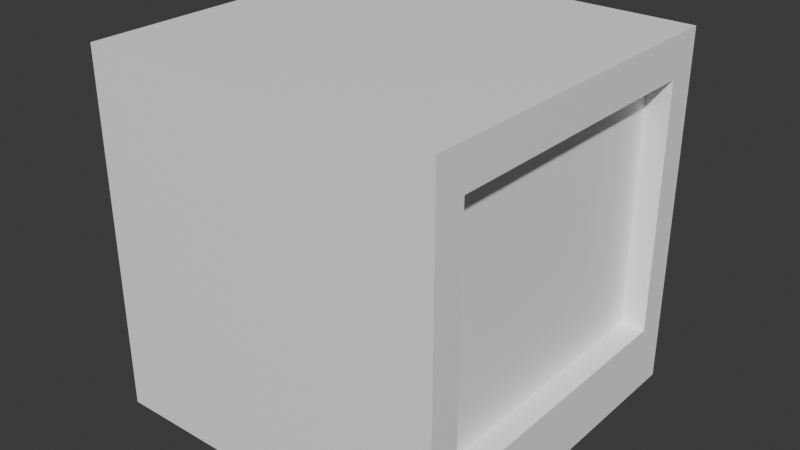 # Source: monitor.blend  (saved by Blender 4.1.24; exported with 4.5.12 LTS)
import bpy
from mathutils import Matrix  # noqa: F401  (used for matrix-valued properties, if any)

bpy.ops.wm.read_factory_settings(use_empty=True)
scene = bpy.context.scene
scene.name = 'Scene'

# ---- collections
col_collection = bpy.data.collections.new('Collection'); scene.collection.children.link(col_collection)

# ---- materials (node trees are filled in below, after node groups)
mat_material = bpy.data.materials.new('Material')
mat_material.alpha_threshold = 0.0
mat_material.use_transparent_shadow = False
mat_material.roughness = 0.5
mat_material.line_color = (0.0, 0.0, 0.0, 1.0)
mat_material_001 = bpy.data.materials.new('Material.001')
mat_material_001.alpha_threshold = 0.0
mat_material_001.use_transparent_shadow = False
mat_material_001.roughness = 0.5
mat_material_001.line_color = (0.0, 0.0, 0.0, 1.0)

# ---- material node trees
mat_material.use_nodes = True; mat_material.node_tree.nodes.clear()
_N = mat_material.node_tree.nodes; _L = mat_material.node_tree.links
n0 = _N.new('ShaderNodeOutputMaterial'); n0.name = 'Material Output'; n0.location = (300, 300)
n1 = _N.new('ShaderNodeBsdfPrincipled'); n1.name = 'Principled BSDF'; n1.location = (10, 300)
n1.inputs[0].default_value = (0.9999, 1.0, 1.0, 1.0)
n1.inputs[3].default_value = 1.45
_L.new(n1.outputs[0], n0.inputs[0])
n0.is_active_output = True
mat_material_001.use_nodes = True; mat_material_001.node_tree.nodes.clear()
_N = mat_material_001.node_tree.nodes; _L = mat_material_001.node_tree.links
n0 = _N.new('ShaderNodeOutputMaterial'); n0.name = 'Material Output'; n0.location = (300, 300)
n1 = _N.new('ShaderNodeBsdfPrincipled'); n1.name = 'Principled BSDF'; n1.location = (10, 300)
n1.inputs[3].default_value = 1.45
_L.new(n1.outputs[0], n0.inputs[0])
n0.is_active_output = True

# ---- world
world_world = bpy.data.worlds.new('World'); scene.world = world_world
world_world.use_nodes = True; world_world.node_tree.nodes.clear()
_N = world_world.node_tree.nodes; _L = world_world.node_tree.links
n0 = _N.new('ShaderNodeOutputWorld'); n0.name = 'World Output'; n0.location = (300, 300)
n1 = _N.new('ShaderNodeBackground'); n1.name = 'Background'; n1.location = (10, 300)
n1.inputs[0].default_value = (0.05088, 0.05088, 0.05088, 1.0)
_L.new(n1.outputs[0], n0.inputs[0])
n0.is_active_output = True
world_world.color = (0.05088, 0.05088, 0.05088)
world_world.use_sun_shadow = False
world_world.sun_shadow_jitter_overblur = 0.0

# ---- meshes
me_cube = bpy.data.meshes.new('Cube')
me_cube.from_pydata([(1.0, 1.0, 1.0), (1.0, 1.0, -1.0), (1.0, -1.0, 1.0), (1.0, -1.0, -1.0), (-1.0, 1.0, 1.0), (-1.0, 1.0, -1.0), (-1.0, -1.0, 1.0), (-1.0, -1.0, -1.0)], [], [(0, 4, 6, 2), (3, 2, 6, 7), (7, 6, 4, 5), (5, 1, 3, 7), (1, 0, 2, 3), (5, 4, 0, 1)])
_uv = me_cube.uv_layers.new(name='UVMap')
_uv.uv.foreach_set('vector', [0.625, 0.5, 0.875, 0.5, 0.875, 0.75, 0.625, 0.75, 0.375, 0.75, 0.625, 0.75, 0.625, 1.0, 0.375, 1.0, 0.375, 0.0, 0.625, 0.0, 0.625, 0.25, 0.375, 0.25, 0.125, 0.5, 0.375, 0.5, 0.375, 0.75, 0.125, 0.75, 0.375, 0.5, 0.625, 0.5, 0.625, 0.75, 0.375, 0.75, 0.375, 0.25, 0.625, 0.25, 0.625, 0.5, 0.375, 0.5])
me_cube.materials.append(mat_material)
me_cube.use_mirror_vertex_groups = False
me_cube.update()
me_cube_001 = bpy.data.meshes.new('Cube.001')
me_cube_001.from_pydata([(1.0, 1.0, 1.0), (1.0, 1.0, -1.0), (1.0, -1.0, 1.0), (1.0, -1.0, -1.0), (-1.0, 1.0, 1.0), (-1.0, 1.0, -1.0), (-1.0, -1.0, 1.0), (-1.0, -1.0, -1.0)], [], [(0, 4, 6, 2), (3, 2, 6, 7), (7, 6, 4, 5), (5, 1, 3, 7), (1, 0, 2, 3), (5, 4, 0, 1)])
_uv = me_cube_001.uv_layers.new(name='UVMap')
_uv.uv.foreach_set('vector', [0.625, 0.5, 0.875, 0.5, 0.875, 0.75, 0.625, 0.75, 0.375, 0.75, 0.625, 0.75, 0.625, 1.0, 0.375, 1.0, 0.375, 0.0, 0.625, 0.0, 0.625, 0.25, 0.375, 0.25, 0.125, 0.5, 0.375, 0.5, 0.375, 0.75, 0.125, 0.75, 0.375, 0.5, 0.625, 0.5, 0.625, 0.75, 0.375, 0.75, 0.375, 0.25, 0.625, 0.25, 0.625, 0.5, 0.375, 0.5])
me_cube_001.materials.append(mat_material_001)
me_cube_001.use_mirror_vertex_groups = False
me_cube_001.update()

# ---- objects
ob_cube = bpy.data.objects.new('Cube', me_cube)
ob_cube_001 = bpy.data.objects.new('Cube.001', me_cube_001)

# ---- transforms, parenting, visibility, modifiers, constraints
ob_cube.location = (0.0, 0.0, 0.0)
ob_cube.lock_rotations_4d = False
ob_cube.empty_display_type = 'ARROWS'
ob_cube.lineart.crease_threshold = 0.0
_m = ob_cube.modifiers.new('Boolean', 'BOOLEAN')
_m.object = ob_cube_001
ob_cube_001.location = (1.445, 0.0, 0.07426)
ob_cube_001.scale = (0.5798, 0.8249, 0.7026)
ob_cube_001.lock_rotations_4d = False
ob_cube_001.empty_display_type = 'ARROWS'
ob_cube_001.hide_render = True
ob_cube_001.lineart.crease_threshold = 0.0

# ---- collection membership
col_collection.objects.link(ob_cube)
col_collection.objects.link(ob_cube_001)

# ---- scene / render settings (as saved in the file)
scene.frame_start = 1; scene.frame_end = 250; scene.frame_set(1)
scene.render.engine = 'BLENDER_EEVEE_NEXT'
scene.cycles.sampling_pattern = 'TABULATED_SOBOL'
scene.eevee.ray_tracing_options.trace_max_roughness = 0.0
bpy.context.view_layer.update()

# ---- added for rendering (the .blend has no active camera and no usable light): camera, sun
cam_auto = bpy.data.cameras.new('AutoCamera')
cam_auto.lens = 50.0
cam_auto.sensor_width = 36.0
cam_auto.clip_end = 1000.0
ob_auto_camera = bpy.data.objects.new('AutoCamera', cam_auto)
scene.collection.objects.link(ob_auto_camera)
ob_auto_camera.location = (3.20507, -3.84609, 2.56406)
ob_auto_camera.rotation_euler = (1.09748, -7.21219e-08, 0.694738)
scene.camera = ob_auto_camera
light_auto_sun = bpy.data.lights.new('AutoSun', 'SUN')
light_auto_sun.energy = 3.0
light_auto_sun.angle = 0.0523599
ob_auto_sun = bpy.data.objects.new('AutoSun', light_auto_sun)
scene.collection.objects.link(ob_auto_sun)
ob_auto_sun.rotation_euler = (0.872665, 0.174533, 0.523599)
bpy.context.view_layer.update()
